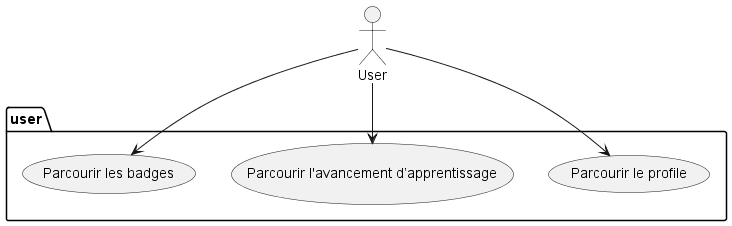

The diagram above was rendered by PlantUML. Its source (embedded in the PNG):
@startuml

package "user" {
  (Parcourir le profile)
  (Parcourir l'avancement d’apprentissage)
  (Parcourir les badges)
}

:User: --> (Parcourir le profile)
:User: --> (Parcourir l'avancement d’apprentissage)
:User: --> (Parcourir les badges)


newpage
package "admin" {
    (Voir le progrès des apprenants)
    (Émettre les badges manuellement)
    (Gérer les badges)
}

:Admin: --> (Voir le progrès des apprenants)
:Admin: --> (Émettre les badges manuellement)
:Admin: --> (Gérer les badges)

@enduml